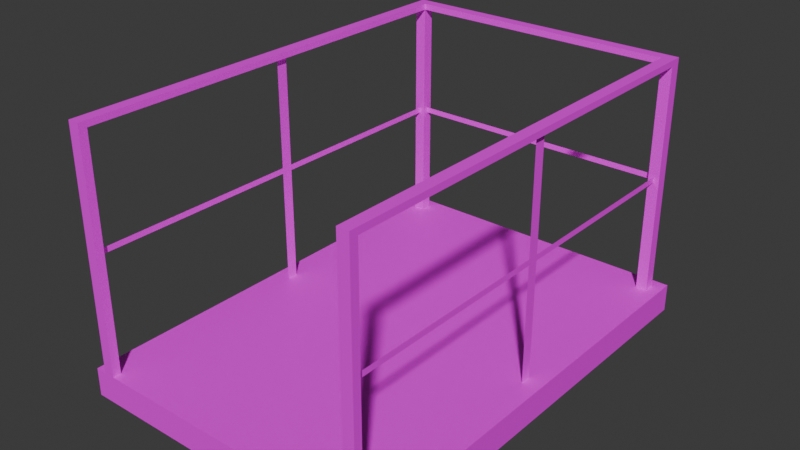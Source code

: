 # Source: mMetalCatwalkFullEnd01.blend  (saved by Blender 4.2.66; exported with 4.5.12 LTS)
import bpy
from mathutils import Matrix  # noqa: F401  (used for matrix-valued properties, if any)

bpy.ops.wm.read_factory_settings(use_empty=True)
scene = bpy.context.scene
scene.name = 'Scene'

# ---- collections
col_metalcatwalk01 = bpy.data.collections.new('MetalCatwalk01'); scene.collection.children.link(col_metalcatwalk01)

# ---- images (referenced by path relative to the original .blend; pixels are not part of the script)
import os
ASSET_DIR = os.environ.get("B2B_ASSET_DIR", "")  # directory of the original .blend (textures are referenced by path, not embedded)
HERE = os.path.dirname(os.path.abspath(__file__))  # packed textures are extracted next to this script under _unpacked/

def load_image(name, relpath, width, height, colorspace="sRGB"):
    """Load a texture the original file referenced (path relative to the .blend, or extracted next to this script)."""
    p = next((c for c in (os.path.join(HERE, relpath), os.path.join(ASSET_DIR, relpath)) if relpath and os.path.exists(c)), "")
    if p:
        img = bpy.data.images.load(p, check_existing=True)
        img.name = name
    else:  # same state as the original file: an image datablock whose file is absent (Cycles renders it pink)
        img = bpy.data.images.new(name, width, height)
        img.source = "FILE"
        img.filepath = "//" + (relpath or name)
    img.colorspace_settings.name = colorspace
    return img
img_mmetalcatwalkfull01_a_png = load_image('mMetalCatwalkFull01_a.png', 'mMetalCatwalkFull01_a.png', 1024, 1024, 'sRGB')

# ---- materials (node trees are filled in below, after node groups)
mat_primary = bpy.data.materials.new('Primary')
mat_primary.use_transparent_shadow = False

# ---- material node trees
mat_primary.use_nodes = True; mat_primary.node_tree.nodes.clear()
_N = mat_primary.node_tree.nodes; _L = mat_primary.node_tree.links
n0 = _N.new('ShaderNodeBsdfPrincipled'); n0.name = 'Principled BSDF'; n0.location = (10, 300)
n0.inputs[3].default_value = 1.45
n1 = _N.new('ShaderNodeOutputMaterial'); n1.name = 'Material Output'; n1.location = (300, 300)
n2 = _N.new('ShaderNodeTexImage'); n2.name = 'Image Texture'; n2.location = (-280, 280)
n2.image = img_mmetalcatwalkfull01_a_png
n2.interpolation = 'Closest'
_L.new(n0.outputs[0], n1.inputs[0])
_L.new(n2.outputs[0], n0.inputs[0])
n1.is_active_output = True

# ---- world
world_world = bpy.data.worlds.new('World'); scene.world = world_world
world_world.use_nodes = True; world_world.node_tree.nodes.clear()
_N = world_world.node_tree.nodes; _L = world_world.node_tree.links
n0 = _N.new('ShaderNodeOutputWorld'); n0.name = 'World Output'; n0.location = (300, 300)
n1 = _N.new('ShaderNodeBackground'); n1.name = 'Background'; n1.location = (10, 300)
n1.inputs[0].default_value = (0.05088, 0.05088, 0.05088, 1.0)
_L.new(n1.outputs[0], n0.inputs[0])
n0.is_active_output = True
world_world.color = (0.05088, 0.05088, 0.05088)
world_world.use_sun_shadow = False
world_world.sun_shadow_jitter_overblur = 0.0

# ---- meshes
me_cube_045 = bpy.data.meshes.new('Cube.045')
me_cube_045.from_pydata([(0.0, -4.0, -0.25), (0.0, -4.0, 0.0), (0.0, 0.0, -0.25), (0.0, 0.0, 0.0), (2.8, -4.0, -0.25), (2.8, -4.0, 0.0), (2.8, 0.0, -0.25), (2.8, 0.0, 0.0), (2.7, -4.0, 2.1), (2.6, -4.0, 2.1), (2.7, -0.1, 0.0), (2.7, -0.2, 0.0), (2.6, -0.2, 2.1), (2.7, -3.927, 2.1), (2.6, -3.927, 2.045), (2.7, -0.2, 2.1), (2.7, -3.927, 2.045), (2.7, -0.2, 2.045), (2.6, -4.0, 0.0), (2.6, -3.927, 0.0), (2.6, -0.1, 0.0), (2.6, -0.2, 0.0), (2.7, -0.1, 2.1), (2.6, -3.927, 2.1), (2.7, -3.927, 0.0), (2.7, -4.0, 0.0), (2.65, -1.95, 0.0), (2.65, -2.05, 0.0), (2.65, -1.95, 2.047), (2.65, -2.05, 2.047), (2.65, -1.95, 1.024), (2.65, -2.05, 1.024), (2.65, -3.927, 1.024), (2.65, -0.07313, 1.024), (2.65, -1.95, 1.075), (2.65, -2.05, 1.075), (2.65, -3.927, 1.075), (2.65, -0.07313, 1.075), (0.1, -0.1, 2.1), (0.1, -4.0, 0.0), (0.1, -3.927, 0.0), (0.2, -3.927, 2.1), (0.1, -0.2, 2.1), (0.2, -0.2, 2.045), (0.2, -0.2, 2.1), (0.1, -3.927, 2.1), (0.1, -0.2, 2.045), (0.1, -3.927, 2.045), (0.2, -3.927, 2.045), (0.2, -0.1, 0.0), (0.2, -0.2, 0.0), (0.2, -4.0, 0.0), (0.2, -3.927, 0.0), (0.1, -4.0, 2.1), (0.1, -0.2, 0.0), (0.2, -4.0, 2.1), (0.1, -0.1, 0.0), (0.15, -2.05, 0.0), (0.15, -1.95, 0.0), (0.15, -2.05, 2.047), (0.15, -1.95, 2.047), (0.15, -2.05, 1.024), (0.15, -1.95, 1.024), (0.15, -0.07312, 1.024), (0.15, -3.927, 1.024), (0.15, -2.05, 1.075), (0.15, -1.95, 1.075), (0.15, -0.07312, 1.075), (0.15, -3.927, 1.075), (2.6, -0.2, 2.045), (0.2, -0.1, 2.1), (2.6, -0.1, 2.045), (0.2, -0.1, 2.045), (0.2, -0.15, 1.024), (2.6, -0.15, 1.024), (0.2, -0.15, 1.075), (2.6, -0.15, 1.075), (2.6, -0.1, 2.1)], [], [(0, 1, 3, 2), (2, 3, 7, 6), (6, 7, 5, 4), (4, 5, 1, 0), (2, 6, 4, 0), (7, 3, 1, 5), (15, 22, 10, 11), (9, 8, 25, 18), (8, 9, 23, 13), (77, 22, 10, 20), (15, 12, 77, 22), (17, 15, 13, 16), (69, 12, 23, 14), (15, 12, 23, 13), (17, 69, 14, 16), (12, 15, 11, 21), (23, 13, 24, 19), (8, 13, 24, 25), (9, 23, 19, 18), (12, 77, 20, 21), (30, 26, 27, 31), (35, 31, 32, 36), (34, 30, 31, 35), (37, 33, 30, 34), (28, 34, 35, 29), (45, 53, 39, 40), (70, 38, 56, 49), (38, 70, 44, 42), (55, 53, 39, 51), (45, 41, 55, 53), (47, 45, 42, 46), (48, 41, 44, 43), (45, 41, 44, 42), (47, 48, 43, 46), (41, 45, 40, 52), (44, 42, 54, 50), (38, 42, 54, 56), (70, 44, 50, 49), (41, 55, 51, 52), (61, 57, 58, 62), (66, 62, 63, 67), (65, 61, 62, 66), (68, 64, 61, 65), (59, 65, 66, 60), (72, 70, 77, 71), (43, 44, 12, 69), (70, 44, 12, 77), (72, 43, 69, 71), (75, 73, 74, 76)])
_uv = me_cube_045.uv_layers.new(name='UVMap')
_uv.uv.foreach_set('vector', [1.234, 0.8, 1.234, 1.0, -1.289, 1.0, -1.289, 0.8, 0.7266, 0.8, 0.7266, 1.0, -0.7812, 1.0, -0.7812, 0.8, -1.289, 1.0, -1.289, 0.8, 1.234, 0.8, 1.234, 1.0, -0.7812, 1.0, -0.7812, 0.8, 0.7266, 0.8, 0.7266, 1.0, 1.25, 0.0, 1.25, 0.8, -0.25, 0.8, -0.25, 0.0, -0.25, 0.0, -0.25, 0.8, 1.25, 0.8, 1.25, 0.0, -1.32, 0.95, -1.32, 0.85, 1.203, 0.85, 1.203, 0.95, 1.203, 0.85, 1.203, 0.95, -1.32, 0.95, -1.32, 0.85, -0.09375, 0.9312, -0.09375, 0.9312, -0.09375, 0.85, -0.09375, 0.85, 1.203, 0.85, 1.203, 0.95, -1.32, 0.95, -1.32, 0.85, 0.9297, 0.8687, 0.9297, 0.9812, 0.8828, 0.9812, 0.8828, 0.8687, -1.656, 0.95, -1.656, 0.9, 1.516, 0.8687, 1.516, 0.95, -1.656, 0.95, -1.656, 0.9, 1.516, 0.8687, 1.516, 0.95, -1.656, 0.95, -1.656, 0.8687, 1.516, 0.85, 1.516, 0.95, -1.656, 0.95, -1.656, 0.8687, 1.516, 0.85, 1.516, 0.95, 1.203, 0.85, 1.203, 0.95, -1.32, 0.95, -1.32, 0.85, 1.203, 0.85, 1.203, 0.95, -1.32, 0.95, -1.32, 0.85, 1.203, 0.8687, 1.203, 0.95, -1.32, 0.95, -1.32, 0.8687, 1.203, 0.8687, 1.203, 0.95, -1.32, 0.95, -1.32, 0.8687, 1.203, 0.8687, 1.203, 0.95, -1.32, 0.95, -1.32, 0.8687, 0.6328, 0.85, 1.328, 0.85, 1.328, 0.95, 0.6328, 0.95, 0.6484, 0.9312, 0.6484, 0.8687, 1.836, 0.8687, 1.836, 0.9312, 0.6016, 0.85, 0.6328, 0.85, 0.6328, 0.95, 0.6016, 0.95, -0.5938, 0.9312, -0.5938, 0.8687, 0.5859, 0.8687, 0.5859, 0.9312, -0.0625, 0.85, 0.6016, 0.85, 0.6016, 0.95, -0.0625, 0.95, 1.203, 0.8687, 1.203, 0.95, -1.32, 0.95, -1.32, 0.8687, 1.203, 0.85, 1.203, 0.95, -1.32, 0.95, -1.32, 0.85, 0.8828, 0.9812, 0.8828, 0.8687, 0.9297, 0.8687, 0.9297, 0.9812, 1.203, 0.85, 1.203, 0.95, -1.32, 0.95, -1.32, 0.85, -0.09375, 0.9312, -0.09375, 0.9312, -0.09375, 0.85, -0.09375, 0.85, -1.656, 0.9312, -1.656, 0.8687, 1.5, 0.8687, 1.5, 0.9312, -1.656, 0.95, -1.656, 0.9, 1.516, 0.8687, 1.516, 0.95, -1.656, 0.95, -1.656, 0.8687, 1.516, 0.85, 1.516, 0.95, -1.656, 0.95, -1.656, 0.8687, 1.516, 0.85, 1.516, 0.95, 1.203, 0.85, 1.203, 0.95, -1.32, 0.95, -1.32, 0.85, 1.203, 0.85, 1.203, 0.95, -1.32, 0.95, -1.32, 0.85, 1.203, 0.8687, 1.203, 0.95, -1.32, 0.95, -1.32, 0.8687, 1.203, 0.8687, 1.203, 0.95, -1.32, 0.95, -1.32, 0.8687, 1.203, 0.8687, 1.203, 0.95, -1.32, 0.95, -1.32, 0.8687, 0.6328, 0.85, 1.328, 0.85, 1.328, 0.95, 0.6328, 0.95, 0.6484, 0.9312, 0.6484, 0.8687, 1.836, 0.8687, 1.836, 0.9312, 0.6016, 0.85, 0.6328, 0.85, 0.6328, 0.95, 0.6016, 0.95, -0.5938, 0.9312, -0.5938, 0.8687, 0.5859, 0.8687, 0.5859, 0.9312, -0.0625, 0.85, 0.6016, 0.85, 0.6016, 0.95, -0.0625, 0.95, -1.656, 0.9312, -1.656, 0.8687, 1.5, 0.8687, 1.5, 0.9312, -1.656, 0.95, -1.656, 0.9, 1.516, 0.8687, 1.516, 0.95, -1.656, 0.95, -1.656, 0.8687, 1.516, 0.85, 1.516, 0.95, -1.656, 0.95, -1.656, 0.8687, 1.516, 0.85, 1.516, 0.95, 0.02344, 0.9312, 0.02344, 0.85, 1.203, 0.85, 1.203, 0.9312])
me_cube_045.materials.append(mat_primary)
me_cube_045.update()

# ---- objects
ob_metalcatwalkfullend01 = bpy.data.objects.new('MetalCatwalkFullEnd01', me_cube_045)

# ---- transforms, parenting, visibility, modifiers, constraints
ob_metalcatwalkfullend01.location = (0.0, 0.0, 0.0)

# ---- collection membership
col_metalcatwalk01.objects.link(ob_metalcatwalkfullend01)

# ---- scene / render settings (as saved in the file)
scene.frame_start = 1; scene.frame_end = 250; scene.frame_set(1)
scene.render.engine = 'BLENDER_EEVEE_NEXT'
scene.cycles.sampling_pattern = 'TABULATED_SOBOL'
scene.eevee.ray_tracing_options.trace_max_roughness = 0.0
bpy.context.view_layer.update()

# ---- added for rendering (the .blend has no active camera and no usable light): camera, sun
cam_auto = bpy.data.cameras.new('AutoCamera')
cam_auto.lens = 50.0
cam_auto.sensor_width = 36.0
cam_auto.clip_end = 1000.0
ob_auto_camera = bpy.data.objects.new('AutoCamera', cam_auto)
scene.collection.objects.link(ob_auto_camera)
ob_auto_camera.location = (6.41353, -8.01624, 4.93582)
ob_auto_camera.rotation_euler = (1.09748, -7.21219e-08, 0.694738)
scene.camera = ob_auto_camera
light_auto_sun = bpy.data.lights.new('AutoSun', 'SUN')
light_auto_sun.energy = 3.0
light_auto_sun.angle = 0.0523599
ob_auto_sun = bpy.data.objects.new('AutoSun', light_auto_sun)
scene.collection.objects.link(ob_auto_sun)
ob_auto_sun.rotation_euler = (0.872665, 0.174533, 0.523599)
bpy.context.view_layer.update()
